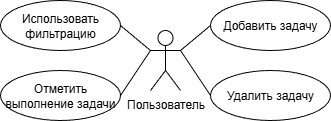

The diagram above was exported from draw.io. Its source (the exported page's mxGraphModel, read from the mxfile embedded in the PNG):
<mxGraphModel dx="787" dy="453" grid="1" gridSize="10" guides="1" tooltips="1" connect="1" arrows="1" fold="1" page="1" pageScale="1" pageWidth="827" pageHeight="1169" math="0" shadow="0">
  <root>
    <mxCell id="0" />
    <mxCell id="1" parent="0" />
    <mxCell id="okDemdLjbbLUzlQipqc0-1" value="Пользователь" style="shape=umlActor;verticalLabelPosition=bottom;verticalAlign=top;html=1;outlineConnect=0;" vertex="1" parent="1">
      <mxGeometry x="330" y="270" width="30" height="60" as="geometry" />
    </mxCell>
    <mxCell id="okDemdLjbbLUzlQipqc0-2" value="Добавить задачу" style="ellipse;whiteSpace=wrap;html=1;" vertex="1" parent="1">
      <mxGeometry x="390" y="240" width="120" height="50" as="geometry" />
    </mxCell>
    <mxCell id="okDemdLjbbLUzlQipqc0-4" value="Удалить задачу" style="ellipse;whiteSpace=wrap;html=1;" vertex="1" parent="1">
      <mxGeometry x="390" y="310" width="120" height="50" as="geometry" />
    </mxCell>
    <mxCell id="okDemdLjbbLUzlQipqc0-5" value="Использовать фильтрацию" style="ellipse;whiteSpace=wrap;html=1;" vertex="1" parent="1">
      <mxGeometry x="180" y="240" width="120" height="50" as="geometry" />
    </mxCell>
    <mxCell id="okDemdLjbbLUzlQipqc0-6" value="Отметить выполнение задачи" style="ellipse;whiteSpace=wrap;html=1;" vertex="1" parent="1">
      <mxGeometry x="180" y="310" width="120" height="50" as="geometry" />
    </mxCell>
    <mxCell id="okDemdLjbbLUzlQipqc0-7" value="" style="endArrow=none;html=1;rounded=0;entryX=0;entryY=0.3333333333333333;entryDx=0;entryDy=0;entryPerimeter=0;exitX=1;exitY=0.5;exitDx=0;exitDy=0;" edge="1" parent="1" source="okDemdLjbbLUzlQipqc0-6" target="okDemdLjbbLUzlQipqc0-1">
      <mxGeometry width="50" height="50" relative="1" as="geometry">
        <mxPoint x="280" y="350" as="sourcePoint" />
        <mxPoint x="330" y="300" as="targetPoint" />
      </mxGeometry>
    </mxCell>
    <mxCell id="okDemdLjbbLUzlQipqc0-8" value="" style="endArrow=none;html=1;rounded=0;entryX=0;entryY=0.3333333333333333;entryDx=0;entryDy=0;entryPerimeter=0;exitX=1;exitY=0.5;exitDx=0;exitDy=0;" edge="1" parent="1" source="okDemdLjbbLUzlQipqc0-5" target="okDemdLjbbLUzlQipqc0-1">
      <mxGeometry width="50" height="50" relative="1" as="geometry">
        <mxPoint x="300" y="345" as="sourcePoint" />
        <mxPoint x="330" y="300" as="targetPoint" />
      </mxGeometry>
    </mxCell>
    <mxCell id="okDemdLjbbLUzlQipqc0-9" value="" style="endArrow=none;html=1;rounded=0;entryX=1;entryY=0.3333333333333333;entryDx=0;entryDy=0;entryPerimeter=0;exitX=0;exitY=0.5;exitDx=0;exitDy=0;" edge="1" parent="1" source="okDemdLjbbLUzlQipqc0-2" target="okDemdLjbbLUzlQipqc0-1">
      <mxGeometry width="50" height="50" relative="1" as="geometry">
        <mxPoint x="320" y="380" as="sourcePoint" />
        <mxPoint x="350" y="405" as="targetPoint" />
      </mxGeometry>
    </mxCell>
    <mxCell id="okDemdLjbbLUzlQipqc0-10" value="" style="endArrow=none;html=1;rounded=0;entryX=1;entryY=0.3333333333333333;entryDx=0;entryDy=0;entryPerimeter=0;exitX=0;exitY=0.5;exitDx=0;exitDy=0;" edge="1" parent="1" source="okDemdLjbbLUzlQipqc0-4" target="okDemdLjbbLUzlQipqc0-1">
      <mxGeometry width="50" height="50" relative="1" as="geometry">
        <mxPoint x="390" y="310" as="sourcePoint" />
        <mxPoint x="360" y="335" as="targetPoint" />
      </mxGeometry>
    </mxCell>
  </root>
</mxGraphModel>